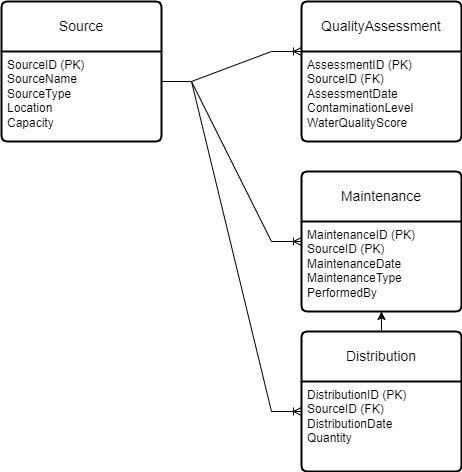

The diagram above was exported from draw.io. Its source (the exported page's mxGraphModel, read from the mxfile embedded in the PNG):
<mxGraphModel dx="195" dy="1542" grid="1" gridSize="10" guides="1" tooltips="1" connect="1" arrows="1" fold="1" page="1" pageScale="1" pageWidth="850" pageHeight="1100" background="#ffffff" math="0" shadow="0">
  <root>
    <mxCell id="0" />
    <mxCell id="1" parent="0" />
    <mxCell id="Z5c8Ce9tYpAwhknCC3QJ-46" value="Source" style="swimlane;childLayout=stackLayout;horizontal=1;startSize=50;horizontalStack=0;rounded=1;fontSize=14;fontStyle=0;strokeWidth=2;resizeParent=0;resizeLast=1;shadow=0;dashed=0;align=center;arcSize=4;whiteSpace=wrap;html=1;" vertex="1" parent="1">
      <mxGeometry x="40" y="-410" width="160" height="140" as="geometry" />
    </mxCell>
    <mxCell id="Z5c8Ce9tYpAwhknCC3QJ-47" value="SourceID (PK)&lt;div&gt;SourceName&lt;/div&gt;&lt;div&gt;SourceType&lt;/div&gt;&lt;div&gt;Location&lt;/div&gt;&lt;div&gt;Capacity&lt;/div&gt;" style="align=left;strokeColor=none;fillColor=none;spacingLeft=4;fontSize=12;verticalAlign=top;resizable=0;rotatable=0;part=1;html=1;" vertex="1" parent="Z5c8Ce9tYpAwhknCC3QJ-46">
      <mxGeometry y="50" width="160" height="90" as="geometry" />
    </mxCell>
    <mxCell id="Z5c8Ce9tYpAwhknCC3QJ-48" value="QualityAssessment" style="swimlane;childLayout=stackLayout;horizontal=1;startSize=50;horizontalStack=0;rounded=1;fontSize=14;fontStyle=0;strokeWidth=2;resizeParent=0;resizeLast=1;shadow=0;dashed=0;align=center;arcSize=4;whiteSpace=wrap;html=1;" vertex="1" parent="1">
      <mxGeometry x="340" y="-410" width="160" height="140" as="geometry" />
    </mxCell>
    <mxCell id="Z5c8Ce9tYpAwhknCC3QJ-49" value="AssessmentID (PK)&lt;div&gt;SourceID (FK)&lt;/div&gt;&lt;div&gt;AssessmentDate&lt;/div&gt;&lt;div&gt;ContaminationLevel&lt;/div&gt;&lt;div&gt;WaterQualityScore&lt;/div&gt;&lt;div&gt;&lt;br&gt;&lt;/div&gt;" style="align=left;strokeColor=none;fillColor=none;spacingLeft=4;fontSize=12;verticalAlign=top;resizable=0;rotatable=0;part=1;html=1;" vertex="1" parent="Z5c8Ce9tYpAwhknCC3QJ-48">
      <mxGeometry y="50" width="160" height="90" as="geometry" />
    </mxCell>
    <mxCell id="Z5c8Ce9tYpAwhknCC3QJ-60" value="" style="edgeStyle=orthogonalEdgeStyle;rounded=0;orthogonalLoop=1;jettySize=auto;html=1;" edge="1" parent="1" source="Z5c8Ce9tYpAwhknCC3QJ-50" target="Z5c8Ce9tYpAwhknCC3QJ-53">
      <mxGeometry relative="1" as="geometry" />
    </mxCell>
    <mxCell id="Z5c8Ce9tYpAwhknCC3QJ-50" value="Distribution" style="swimlane;childLayout=stackLayout;horizontal=1;startSize=50;horizontalStack=0;rounded=1;fontSize=14;fontStyle=0;strokeWidth=2;resizeParent=0;resizeLast=1;shadow=0;dashed=0;align=center;arcSize=4;whiteSpace=wrap;html=1;" vertex="1" parent="1">
      <mxGeometry x="340" y="-80" width="160" height="140" as="geometry" />
    </mxCell>
    <mxCell id="Z5c8Ce9tYpAwhknCC3QJ-51" value="DistributionID (PK)&lt;div&gt;SourceID (FK)&lt;/div&gt;&lt;div&gt;DistributionDate&lt;/div&gt;&lt;div&gt;Quantity&lt;/div&gt;" style="align=left;strokeColor=none;fillColor=none;spacingLeft=4;fontSize=12;verticalAlign=top;resizable=0;rotatable=0;part=1;html=1;" vertex="1" parent="Z5c8Ce9tYpAwhknCC3QJ-50">
      <mxGeometry y="50" width="160" height="90" as="geometry" />
    </mxCell>
    <mxCell id="Z5c8Ce9tYpAwhknCC3QJ-52" value="Maintenance" style="swimlane;childLayout=stackLayout;horizontal=1;startSize=50;horizontalStack=0;rounded=1;fontSize=14;fontStyle=0;strokeWidth=2;resizeParent=0;resizeLast=1;shadow=0;dashed=0;align=center;arcSize=4;whiteSpace=wrap;html=1;" vertex="1" parent="1">
      <mxGeometry x="340" y="-240" width="160" height="140" as="geometry" />
    </mxCell>
    <mxCell id="Z5c8Ce9tYpAwhknCC3QJ-53" value="MaintenanceID (PK)&lt;div&gt;SourceID (PK)&lt;/div&gt;&lt;div&gt;MaintenanceDate&lt;/div&gt;&lt;div&gt;MaintenanceType&lt;/div&gt;&lt;div&gt;PerformedBy&lt;/div&gt;" style="align=left;strokeColor=none;fillColor=none;spacingLeft=4;fontSize=12;verticalAlign=top;resizable=0;rotatable=0;part=1;html=1;" vertex="1" parent="Z5c8Ce9tYpAwhknCC3QJ-52">
      <mxGeometry y="50" width="160" height="90" as="geometry" />
    </mxCell>
    <mxCell id="Z5c8Ce9tYpAwhknCC3QJ-58" value="" style="edgeStyle=entityRelationEdgeStyle;fontSize=12;html=1;endArrow=ERoneToMany;rounded=0;" edge="1" parent="1">
      <mxGeometry width="100" height="100" relative="1" as="geometry">
        <mxPoint x="200" y="-330" as="sourcePoint" />
        <mxPoint x="340" as="targetPoint" />
        <Array as="points">
          <mxPoint x="90" y="-610" />
        </Array>
      </mxGeometry>
    </mxCell>
    <mxCell id="Z5c8Ce9tYpAwhknCC3QJ-61" value="" style="edgeStyle=entityRelationEdgeStyle;fontSize=12;html=1;endArrow=ERoneToMany;rounded=0;entryX=0;entryY=0;entryDx=0;entryDy=0;" edge="1" parent="1" target="Z5c8Ce9tYpAwhknCC3QJ-49">
      <mxGeometry width="100" height="100" relative="1" as="geometry">
        <mxPoint x="200" y="-330" as="sourcePoint" />
        <mxPoint x="300" y="-430" as="targetPoint" />
      </mxGeometry>
    </mxCell>
    <mxCell id="Z5c8Ce9tYpAwhknCC3QJ-62" value="" style="edgeStyle=entityRelationEdgeStyle;fontSize=12;html=1;endArrow=ERoneToMany;rounded=0;entryX=0;entryY=0.5;entryDx=0;entryDy=0;" edge="1" parent="1" target="Z5c8Ce9tYpAwhknCC3QJ-52">
      <mxGeometry width="100" height="100" relative="1" as="geometry">
        <mxPoint x="200" y="-330" as="sourcePoint" />
        <mxPoint x="300" y="-430" as="targetPoint" />
      </mxGeometry>
    </mxCell>
  </root>
</mxGraphModel>